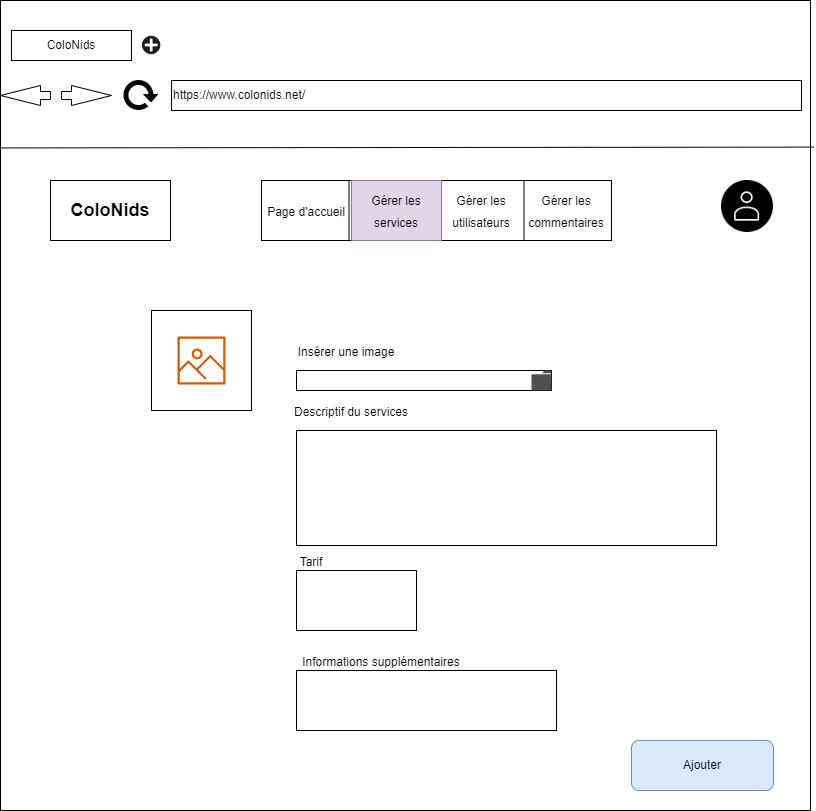

The diagram above was exported from draw.io. Its source (the exported page's mxGraphModel, read from the mxfile embedded in the PNG):
<mxGraphModel dx="1422" dy="705" grid="1" gridSize="10" guides="1" tooltips="1" connect="1" arrows="1" fold="1" page="1" pageScale="1" pageWidth="827" pageHeight="1169" math="0" shadow="0">
  <root>
    <mxCell id="GQoMns--sSiin2EdixO0-0" />
    <mxCell id="GQoMns--sSiin2EdixO0-1" parent="GQoMns--sSiin2EdixO0-0" />
    <mxCell id="GQoMns--sSiin2EdixO0-2" value="&lt;span style=&quot;color: rgba(0, 0, 0, 0); font-family: monospace; font-size: 0px; text-align: start;&quot;&gt;%3CmxGraphModel%3E%3Croot%3E%3CmxCell%20id%3D%220%22%2F%3E%3CmxCell%20id%3D%221%22%20parent%3D%220%22%2F%3E%3CmxCell%20id%3D%222%22%20value%3D%22%26lt%3Bfont%20style%3D%26quot%3Bfont-size%3A%2012px%3B%26quot%3B%26gt%3BG%C3%A9rer%20les%20utilisateurs%26lt%3B%2Ffont%26gt%3B%22%20style%3D%22text%3Bhtml%3D1%3BstrokeColor%3Dnone%3BfillColor%3Dnone%3Balign%3Dcenter%3BverticalAlign%3Dmiddle%3BwhiteSpace%3Dwrap%3Brounded%3D0%3BfontSize%3D18%3B%22%20vertex%3D%221%22%20parent%3D%221%22%3E%3CmxGeometry%20x%3D%22450%22%20y%3D%22200%22%20width%3D%2280%22%20height%3D%2260%22%20as%3D%22geometry%22%2F%3E%3C%2FmxCell%3E%3C%2Froot%3E%3C%2FmxGraphModel%3E&lt;/span&gt;" style="whiteSpace=wrap;html=1;aspect=fixed;" parent="GQoMns--sSiin2EdixO0-1" vertex="1">
      <mxGeometry x="9" y="20" width="810" height="810" as="geometry" />
    </mxCell>
    <mxCell id="GQoMns--sSiin2EdixO0-3" value="ColoNids" style="rounded=0;whiteSpace=wrap;html=1;" parent="GQoMns--sSiin2EdixO0-1" vertex="1">
      <mxGeometry x="20" y="50" width="120" height="30" as="geometry" />
    </mxCell>
    <mxCell id="GQoMns--sSiin2EdixO0-4" value="" style="shape=image;html=1;verticalAlign=top;verticalLabelPosition=bottom;labelBackgroundColor=#ffffff;imageAspect=0;aspect=fixed;image=https://cdn0.iconfinder.com/data/icons/math-business-icon-set/93/1_1-128.png" parent="GQoMns--sSiin2EdixO0-1" vertex="1">
      <mxGeometry x="150" y="55" width="20" height="20" as="geometry" />
    </mxCell>
    <mxCell id="GQoMns--sSiin2EdixO0-5" value="https://www.colonids.net/" style="rounded=0;whiteSpace=wrap;html=1;align=left;" parent="GQoMns--sSiin2EdixO0-1" vertex="1">
      <mxGeometry x="180" y="100" width="630" height="30" as="geometry" />
    </mxCell>
    <mxCell id="GQoMns--sSiin2EdixO0-6" value="" style="html=1;shadow=0;dashed=0;align=center;verticalAlign=middle;shape=mxgraph.arrows2.arrow;dy=0.6;dx=40;notch=0;" parent="GQoMns--sSiin2EdixO0-1" vertex="1">
      <mxGeometry x="70" y="105" width="50" height="20" as="geometry" />
    </mxCell>
    <mxCell id="GQoMns--sSiin2EdixO0-7" value="" style="html=1;shadow=0;dashed=0;align=center;verticalAlign=middle;shape=mxgraph.arrows2.arrow;dy=0.6;dx=40;notch=0;direction=west;" parent="GQoMns--sSiin2EdixO0-1" vertex="1">
      <mxGeometry x="9" y="105" width="50" height="20" as="geometry" />
    </mxCell>
    <mxCell id="GQoMns--sSiin2EdixO0-8" value="" style="shape=image;html=1;verticalAlign=top;verticalLabelPosition=bottom;labelBackgroundColor=#ffffff;imageAspect=0;aspect=fixed;image=https://cdn4.iconfinder.com/data/icons/ionicons/512/icon-refresh-128.png" parent="GQoMns--sSiin2EdixO0-1" vertex="1">
      <mxGeometry x="130" y="95" width="40" height="40" as="geometry" />
    </mxCell>
    <mxCell id="GQoMns--sSiin2EdixO0-9" value="" style="endArrow=none;html=1;rounded=0;entryX=1.004;entryY=0.181;entryDx=0;entryDy=0;entryPerimeter=0;exitX=0.001;exitY=0.182;exitDx=0;exitDy=0;exitPerimeter=0;" parent="GQoMns--sSiin2EdixO0-1" source="GQoMns--sSiin2EdixO0-2" target="GQoMns--sSiin2EdixO0-2" edge="1">
      <mxGeometry width="50" height="50" relative="1" as="geometry">
        <mxPoint x="389" y="200" as="sourcePoint" />
        <mxPoint x="440" y="150" as="targetPoint" />
      </mxGeometry>
    </mxCell>
    <mxCell id="GQoMns--sSiin2EdixO0-10" value="&lt;b&gt;&lt;font style=&quot;font-size: 18px;&quot;&gt;ColoNids&lt;/font&gt;&lt;/b&gt;" style="rounded=0;whiteSpace=wrap;html=1;" parent="GQoMns--sSiin2EdixO0-1" vertex="1">
      <mxGeometry x="59" y="200" width="120" height="60" as="geometry" />
    </mxCell>
    <mxCell id="GQoMns--sSiin2EdixO0-11" value="" style="rounded=0;whiteSpace=wrap;html=1;" parent="GQoMns--sSiin2EdixO0-1" vertex="1">
      <mxGeometry x="270" y="200" width="350" height="60" as="geometry" />
    </mxCell>
    <mxCell id="GQoMns--sSiin2EdixO0-12" value="" style="endArrow=none;html=1;rounded=0;entryX=0.25;entryY=0;entryDx=0;entryDy=0;exitX=0.25;exitY=1;exitDx=0;exitDy=0;" parent="GQoMns--sSiin2EdixO0-1" source="GQoMns--sSiin2EdixO0-11" target="GQoMns--sSiin2EdixO0-11" edge="1">
      <mxGeometry width="50" height="50" relative="1" as="geometry">
        <mxPoint x="290" y="450" as="sourcePoint" />
        <mxPoint x="340" y="400" as="targetPoint" />
      </mxGeometry>
    </mxCell>
    <mxCell id="GQoMns--sSiin2EdixO0-13" value="" style="endArrow=none;html=1;rounded=0;entryX=0.5;entryY=0;entryDx=0;entryDy=0;exitX=0.5;exitY=1;exitDx=0;exitDy=0;" parent="GQoMns--sSiin2EdixO0-1" source="GQoMns--sSiin2EdixO0-11" target="GQoMns--sSiin2EdixO0-11" edge="1">
      <mxGeometry width="50" height="50" relative="1" as="geometry">
        <mxPoint x="290" y="450" as="sourcePoint" />
        <mxPoint x="340" y="400" as="targetPoint" />
      </mxGeometry>
    </mxCell>
    <mxCell id="GQoMns--sSiin2EdixO0-14" value="" style="endArrow=none;html=1;rounded=0;entryX=0.75;entryY=0;entryDx=0;entryDy=0;exitX=0.75;exitY=1;exitDx=0;exitDy=0;" parent="GQoMns--sSiin2EdixO0-1" source="GQoMns--sSiin2EdixO0-11" target="GQoMns--sSiin2EdixO0-11" edge="1">
      <mxGeometry width="50" height="50" relative="1" as="geometry">
        <mxPoint x="290" y="450" as="sourcePoint" />
        <mxPoint x="340" y="400" as="targetPoint" />
      </mxGeometry>
    </mxCell>
    <mxCell id="GQoMns--sSiin2EdixO0-15" value="&lt;span style=&quot;font-size: 12px;&quot;&gt;Page d'accueil&lt;/span&gt;" style="text;html=1;align=center;verticalAlign=middle;whiteSpace=wrap;rounded=0;fontSize=18;" parent="GQoMns--sSiin2EdixO0-1" vertex="1">
      <mxGeometry x="270" y="200" width="90" height="60" as="geometry" />
    </mxCell>
    <mxCell id="GQoMns--sSiin2EdixO0-16" value="&lt;font style=&quot;font-size: 12px;&quot;&gt;Gérer les services&lt;/font&gt;" style="text;html=1;strokeColor=#9673a6;fillColor=#e1d5e7;align=center;verticalAlign=middle;whiteSpace=wrap;rounded=0;fontSize=18;" parent="GQoMns--sSiin2EdixO0-1" vertex="1">
      <mxGeometry x="360" y="200" width="90" height="60" as="geometry" />
    </mxCell>
    <mxCell id="GQoMns--sSiin2EdixO0-17" value="&lt;font style=&quot;font-size: 12px;&quot;&gt;Gérer les utilisateurs&lt;/font&gt;" style="text;html=1;strokeColor=none;fillColor=none;align=center;verticalAlign=middle;whiteSpace=wrap;rounded=0;fontSize=18;" parent="GQoMns--sSiin2EdixO0-1" vertex="1">
      <mxGeometry x="450" y="200" width="80" height="60" as="geometry" />
    </mxCell>
    <mxCell id="GQoMns--sSiin2EdixO0-18" value="&lt;font style=&quot;font-size: 12px;&quot;&gt;Gérer les commentaires&lt;/font&gt;" style="text;html=1;strokeColor=none;fillColor=none;align=center;verticalAlign=middle;whiteSpace=wrap;rounded=0;fontSize=18;" parent="GQoMns--sSiin2EdixO0-1" vertex="1">
      <mxGeometry x="530" y="200" width="90" height="60" as="geometry" />
    </mxCell>
    <mxCell id="GQoMns--sSiin2EdixO0-19" value="" style="shape=image;html=1;verticalAlign=top;verticalLabelPosition=bottom;labelBackgroundColor=#ffffff;imageAspect=0;aspect=fixed;image=https://cdn3.iconfinder.com/data/icons/essential-rounded/64/Rounded-31-128.png" parent="GQoMns--sSiin2EdixO0-1" vertex="1">
      <mxGeometry x="730" y="200" width="52" height="52" as="geometry" />
    </mxCell>
    <mxCell id="0UCfGMcnIowfwvv4a7lS-0" value="" style="whiteSpace=wrap;html=1;aspect=fixed;" parent="GQoMns--sSiin2EdixO0-1" vertex="1">
      <mxGeometry x="160" y="330" width="100" height="100" as="geometry" />
    </mxCell>
    <mxCell id="0UCfGMcnIowfwvv4a7lS-1" value="" style="rounded=0;whiteSpace=wrap;html=1;" parent="GQoMns--sSiin2EdixO0-1" vertex="1">
      <mxGeometry x="305" y="390" width="255" height="20" as="geometry" />
    </mxCell>
    <mxCell id="0UCfGMcnIowfwvv4a7lS-2" value="&lt;font style=&quot;font-size: 12px;&quot;&gt;Insérer une image&lt;/font&gt;" style="text;html=1;strokeColor=none;fillColor=none;align=center;verticalAlign=middle;whiteSpace=wrap;rounded=0;fontSize=18;" parent="GQoMns--sSiin2EdixO0-1" vertex="1">
      <mxGeometry x="280" y="340" width="150" height="60" as="geometry" />
    </mxCell>
    <mxCell id="0UCfGMcnIowfwvv4a7lS-3" value="" style="sketch=0;pointerEvents=1;shadow=0;dashed=0;html=1;strokeColor=none;fillColor=#505050;labelPosition=center;verticalLabelPosition=bottom;verticalAlign=top;outlineConnect=0;align=center;shape=mxgraph.office.concepts.folder;" parent="GQoMns--sSiin2EdixO0-1" vertex="1">
      <mxGeometry x="540" y="390" width="20" height="20" as="geometry" />
    </mxCell>
    <mxCell id="0UCfGMcnIowfwvv4a7lS-4" value="" style="sketch=0;outlineConnect=0;fontColor=#232F3E;gradientColor=none;fillColor=#D45B07;strokeColor=none;dashed=0;verticalLabelPosition=bottom;verticalAlign=top;align=center;html=1;fontSize=12;fontStyle=0;aspect=fixed;pointerEvents=1;shape=mxgraph.aws4.container_registry_image;" parent="GQoMns--sSiin2EdixO0-1" vertex="1">
      <mxGeometry x="186" y="356" width="48" height="48" as="geometry" />
    </mxCell>
    <mxCell id="0UCfGMcnIowfwvv4a7lS-6" value="" style="rounded=0;whiteSpace=wrap;html=1;" parent="GQoMns--sSiin2EdixO0-1" vertex="1">
      <mxGeometry x="305" y="450" width="420" height="115" as="geometry" />
    </mxCell>
    <mxCell id="0UCfGMcnIowfwvv4a7lS-7" value="&lt;font style=&quot;font-size: 12px;&quot;&gt;Descriptif du services&lt;/font&gt;" style="text;html=1;strokeColor=none;fillColor=none;align=center;verticalAlign=middle;whiteSpace=wrap;rounded=0;fontSize=18;" parent="GQoMns--sSiin2EdixO0-1" vertex="1">
      <mxGeometry x="290" y="400" width="140" height="60" as="geometry" />
    </mxCell>
    <mxCell id="0UCfGMcnIowfwvv4a7lS-8" value="" style="rounded=0;whiteSpace=wrap;html=1;" parent="GQoMns--sSiin2EdixO0-1" vertex="1">
      <mxGeometry x="305" y="590" width="120" height="60" as="geometry" />
    </mxCell>
    <mxCell id="0UCfGMcnIowfwvv4a7lS-9" value="&lt;font style=&quot;font-size: 12px;&quot;&gt;Tarif&lt;/font&gt;" style="text;html=1;strokeColor=none;fillColor=none;align=center;verticalAlign=middle;whiteSpace=wrap;rounded=0;fontSize=18;" parent="GQoMns--sSiin2EdixO0-1" vertex="1">
      <mxGeometry x="270" y="550" width="100" height="60" as="geometry" />
    </mxCell>
    <mxCell id="0UCfGMcnIowfwvv4a7lS-11" value="" style="rounded=0;whiteSpace=wrap;html=1;" parent="GQoMns--sSiin2EdixO0-1" vertex="1">
      <mxGeometry x="305" y="690" width="260" height="60" as="geometry" />
    </mxCell>
    <mxCell id="0UCfGMcnIowfwvv4a7lS-12" value="&lt;font style=&quot;font-size: 12px;&quot;&gt;Informations supplémentaires&lt;/font&gt;" style="text;html=1;strokeColor=none;fillColor=none;align=center;verticalAlign=middle;whiteSpace=wrap;rounded=0;fontSize=18;" parent="GQoMns--sSiin2EdixO0-1" vertex="1">
      <mxGeometry x="300" y="650" width="180" height="60" as="geometry" />
    </mxCell>
    <mxCell id="0UCfGMcnIowfwvv4a7lS-13" value="Ajouter" style="rounded=1;whiteSpace=wrap;html=1;fillColor=#dae8fc;strokeColor=#6c8ebf;" parent="GQoMns--sSiin2EdixO0-1" vertex="1">
      <mxGeometry x="640" y="760" width="142" height="50" as="geometry" />
    </mxCell>
  </root>
</mxGraphModel>